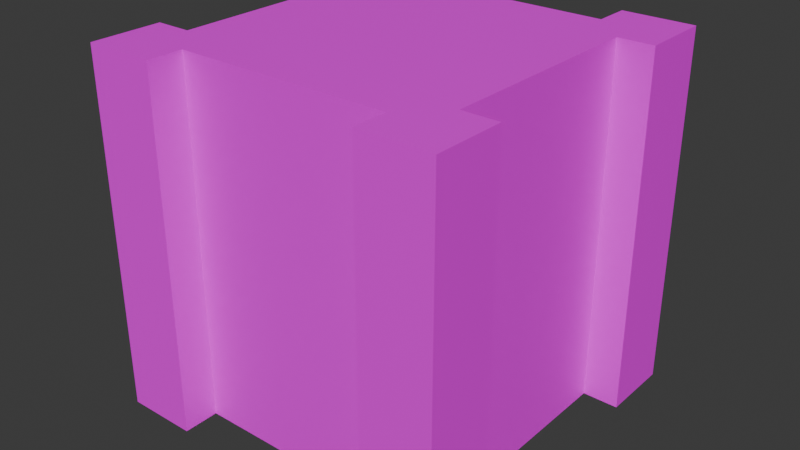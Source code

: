 # Source: CopperBeam.blend  (saved by Blender 4.1.24; exported with 4.5.12 LTS)
import bpy
from mathutils import Matrix  # noqa: F401  (used for matrix-valued properties, if any)

bpy.ops.wm.read_factory_settings(use_empty=True)
scene = bpy.context.scene
scene.name = 'Scene'

# ---- images (referenced by path relative to the original .blend; pixels are not part of the script)
import os
ASSET_DIR = os.environ.get("B2B_ASSET_DIR", "")  # directory of the original .blend (textures are referenced by path, not embedded)
HERE = os.path.dirname(os.path.abspath(__file__))  # packed textures are extracted next to this script under _unpacked/

def load_image(name, relpath, width, height, colorspace="sRGB"):
    """Load a texture the original file referenced (path relative to the .blend, or extracted next to this script)."""
    p = next((c for c in (os.path.join(HERE, relpath), os.path.join(ASSET_DIR, relpath)) if relpath and os.path.exists(c)), "")
    if p:
        img = bpy.data.images.load(p, check_existing=True)
        img.name = name
    else:  # same state as the original file: an image datablock whose file is absent (Cycles renders it pink)
        img = bpy.data.images.new(name, width, height)
        img.source = "FILE"
        img.filepath = "//" + (relpath or name)
    img.colorspace_settings.name = colorspace
    return img
img_beam_frozen_png = load_image('beam_frozen.png', 'beam_frozen.png', 1024, 1024, 'sRGB')

# ---- materials (node trees are filled in below, after node groups)
mat_beam_frozen = bpy.data.materials.new('beam_frozen')
mat_beam_frozen.alpha_threshold = 0.0
mat_beam_frozen.use_transparent_shadow = False
mat_beam_frozen.roughness = 0.5
mat_beam_frozen.line_color = (0.0, 0.0, 0.0, 1.0)

# ---- material node trees
mat_beam_frozen.use_nodes = True; mat_beam_frozen.node_tree.nodes.clear()
_N = mat_beam_frozen.node_tree.nodes; _L = mat_beam_frozen.node_tree.links
n0 = _N.new('ShaderNodeOutputMaterial'); n0.name = 'Material Output'; n0.location = (300, 300)
n1 = _N.new('ShaderNodeBsdfPrincipled'); n1.name = 'Principled BSDF'; n1.location = (10, 300)
n1.inputs[3].default_value = 1.45
n2 = _N.new('ShaderNodeTexImage'); n2.name = 'Image Texture'; n2.location = (-555, 102)
n2.image = img_beam_frozen_png
_L.new(n1.outputs[0], n0.inputs[0])
_L.new(n2.outputs[0], n1.inputs[0])
n0.is_active_output = True

# ---- world
world_world = bpy.data.worlds.new('World'); scene.world = world_world
world_world.use_nodes = True; world_world.node_tree.nodes.clear()
_N = world_world.node_tree.nodes; _L = world_world.node_tree.links
n0 = _N.new('ShaderNodeOutputWorld'); n0.name = 'World Output'; n0.location = (300, 300)
n1 = _N.new('ShaderNodeBackground'); n1.name = 'Background'; n1.location = (10, 300)
n1.inputs[0].default_value = (0.05088, 0.05088, 0.05088, 1.0)
_L.new(n1.outputs[0], n0.inputs[0])
n0.is_active_output = True
world_world.color = (0.05088, 0.05088, 0.05088)
world_world.use_sun_shadow = False
world_world.sun_shadow_jitter_overblur = 0.0

# ---- meshes
me_cube_004 = bpy.data.meshes.new('Cube.004')
me_cube_004.from_pydata([(-0.8, -0.6, -1.0), (-0.8, -0.6, 1.0), (0.8, -0.6, -1.0), (0.8, -0.6, 1.0), (-0.8, 0.6, 1.0), (0.8, 0.6, -1.0), (-0.8, 0.6, -1.0), (0.8, 0.6, 1.0), (0.6, 0.8, -1.0), (0.6, 0.8, 1.0), (0.6, -0.8, -1.0), (0.6, -0.8, 1.0), (0.6, -0.6, 1.0), (0.6, -0.6, -1.0), (0.6, 0.6, -1.0), (0.6, 0.6, 1.0), (-0.6, 0.8, -1.0), (-0.6, -0.8, 1.0), (-0.6, -0.6, -1.0), (-0.6, 0.6, -1.0), (-0.6, 0.8, 1.0), (-0.6, -0.8, -1.0), (-0.6, -0.6, 1.0), (-0.6, 0.6, 1.0), (-1.0, -1.0, -1.0), (-1.0, -1.0, 1.0), (-1.0, -0.6, -1.0), (-1.0, -0.6, 1.0), (-0.6, -1.0, -1.0), (-0.6, -1.0, 1.0), (-0.6, -0.6, -1.0), (-0.6, -0.6, 1.0), (0.6, -1.0, -1.0), (0.6, -1.0, 1.0), (0.6, -0.6, -1.0), (0.6, -0.6, 1.0), (1.0, -1.0, -1.0), (1.0, -1.0, 1.0), (1.0, -0.6, -1.0), (1.0, -0.6, 1.0), (-1.0, 0.6, -1.0), (-1.0, 0.6, 1.0), (-1.0, 1.0, -1.0), (-1.0, 1.0, 1.0), (-0.6, 0.6, -1.0), (-0.6, 0.6, 1.0), (-0.6, 1.0, -1.0), (-0.6, 1.0, 1.0), (0.6, 0.6, -1.0), (0.6, 0.6, 1.0), (0.6, 1.0, -1.0), (0.6, 1.0, 1.0), (1.0, 0.6, -1.0), (1.0, 0.6, 1.0), (1.0, 1.0, -1.0), (1.0, 1.0, 1.0)], [], [(23, 4, 1, 22), (14, 5, 2, 13), (5, 7, 3, 2), (0, 1, 4, 6), (16, 8, 14, 19), (19, 14, 13, 18), (7, 15, 12, 3), (18, 13, 10, 21), (16, 20, 9, 8), (6, 19, 18, 0), (9, 20, 23, 15), (15, 23, 22, 12), (12, 22, 17, 11), (10, 11, 17, 21), (24, 25, 27, 26), (26, 27, 31, 30), (30, 31, 29, 28), (28, 29, 25, 24), (26, 30, 28, 24), (31, 27, 25, 29), (32, 33, 35, 34), (34, 35, 39, 38), (38, 39, 37, 36), (36, 37, 33, 32), (34, 38, 36, 32), (39, 35, 33, 37), (40, 41, 43, 42), (42, 43, 47, 46), (46, 47, 45, 44), (44, 45, 41, 40), (42, 46, 44, 40), (47, 43, 41, 45), (48, 49, 51, 50), (50, 51, 55, 54), (54, 55, 53, 52), (52, 53, 49, 48), (50, 54, 52, 48), (55, 51, 49, 53)])
_uv = me_cube_004.uv_layers.new(name='UVMap')
_uv.uv.foreach_set('vector', [0.7813, 0.9687, 0.75, 0.9687, 0.75, 0.7813, 0.7813, 0.7813, 0.9687, 0.5313, 1.0, 0.5313, 1.0, 0.7187, 0.9687, 0.7187, 0.75, 0.25, 0.75, 0.5, 0.5, 0.5, 0.5, 0.25, 0.75, 0.75, 0.75, 1.0, 0.5, 1.0, 0.5, 0.75, 0.7813, 0.5, 0.9687, 0.5, 0.9687, 0.5313, 0.7813, 0.5313, 0.7813, 0.5313, 0.9687, 0.5313, 0.9687, 0.7187, 0.7813, 0.7187, 1.0, 0.9687, 0.9687, 0.9687, 0.9687, 0.7813, 1.0, 0.7813, 0.7813, 0.7187, 0.9687, 0.7187, 0.9687, 0.75, 0.7813, 0.75, 0.75, 0.0, 0.75, 0.25, 0.5, 0.25, 0.5, 0.0, 0.75, 0.5313, 0.7813, 0.5313, 0.7813, 0.7187, 0.75, 0.7187, 0.9687, 1.0, 0.7813, 1.0, 0.7813, 0.9687, 0.9687, 0.9687, 0.9687, 0.9687, 0.7813, 0.9687, 0.7813, 0.7813, 0.9687, 0.7813, 0.9687, 0.7813, 0.7813, 0.7813, 0.7813, 0.75, 0.9687, 0.75, 0.75, 0.5, 0.75, 0.75, 0.5, 0.75, 0.5, 0.5, 0.125, 0.75, 0.125, 1.0, 0.06254, 1.0, 0.06254, 0.75, 0.1875, 0.75, 0.1875, 1.0, 0.125, 1.0, 0.125, 0.75, 0.25, 0.75, 0.25, 1.0, 0.1875, 1.0, 0.1875, 0.75, 0.0625, 0.75, 0.0625, 1.0, 4.47e-05, 1.0, 4.47e-05, 0.75, 0.5, 1.0, 0.375, 1.0, 0.375, 0.875, 0.5, 0.875, 0.375, 0.875, 0.375, 1.0, 0.25, 1.0, 0.25, 0.875, 0.125, 0.5, 0.125, 0.75, 0.06254, 0.75, 0.06254, 0.5, 0.1875, 0.5, 0.1875, 0.75, 0.125, 0.75, 0.125, 0.5, 0.25, 0.5, 0.25, 0.75, 0.1875, 0.75, 0.1875, 0.5, 0.0625, 0.5, 0.0625, 0.75, 4.47e-05, 0.75, 4.47e-05, 0.5, 0.5, 0.75, 0.375, 0.75, 0.375, 0.625, 0.5, 0.625, 0.375, 0.625, 0.375, 0.75, 0.25, 0.75, 0.25, 0.625, 0.125, 0.0, 0.125, 0.25, 0.06254, 0.25, 0.06254, 2.241e-05, 0.1875, 0.0, 0.1875, 0.25, 0.125, 0.25, 0.125, 2.241e-05, 0.25, 0.0, 0.25, 0.25, 0.1875, 0.25, 0.1875, 2.241e-05, 0.0625, 0.0, 0.0625, 0.25, 4.47e-05, 0.25, 4.47e-05, 2.241e-05, 0.5, 0.125, 0.5, 0.25, 0.375, 0.25, 0.375, 0.125, 0.375, 0.25, 0.25, 0.25, 0.25, 0.125, 0.375, 0.125, 0.125, 0.25, 0.125, 0.5, 0.06254, 0.5, 0.06254, 0.25, 0.1875, 0.25, 0.1875, 0.5, 0.125, 0.5, 0.125, 0.25, 0.25, 0.25, 0.25, 0.5, 0.1875, 0.5, 0.1875, 0.25, 0.0625, 0.25, 0.0625, 0.5, 4.47e-05, 0.5, 4.47e-05, 0.25, 0.5, 0.375, 0.5, 0.5, 0.375, 0.5, 0.375, 0.375, 0.375, 0.5, 0.25, 0.5, 0.25, 0.375, 0.375, 0.375])
me_cube_004.materials.append(mat_beam_frozen)
me_cube_004.update()

# ---- objects
ob_beam_copper = bpy.data.objects.new('beam_copper', me_cube_004)

# ---- transforms, parenting, visibility, modifiers, constraints
ob_beam_copper.location = (0.0, 0.0, 0.0)

# ---- collection membership
scene.collection.objects.link(ob_beam_copper)

# ---- scene / render settings (as saved in the file)
scene.frame_start = 1; scene.frame_end = 250; scene.frame_set(1)
scene.render.engine = 'CYCLES'
scene.cycles.sampling_pattern = 'TABULATED_SOBOL'
scene.cycles.bake_type = 'AO'
scene.eevee.use_gtao = True
scene.eevee.gtao_distance = 1.0
scene.eevee.ray_tracing_options.trace_max_roughness = 0.0
bpy.context.view_layer.update()

# ---- added for rendering (the .blend has no active camera and no usable light): camera, sun
cam_auto = bpy.data.cameras.new('AutoCamera')
cam_auto.lens = 50.0
cam_auto.sensor_width = 36.0
cam_auto.clip_end = 1000.0
ob_auto_camera = bpy.data.objects.new('AutoCamera', cam_auto)
scene.collection.objects.link(ob_auto_camera)
ob_auto_camera.location = (3.20507, -3.84609, 2.56406)
ob_auto_camera.rotation_euler = (1.09748, -7.21219e-08, 0.694738)
scene.camera = ob_auto_camera
light_auto_sun = bpy.data.lights.new('AutoSun', 'SUN')
light_auto_sun.energy = 3.0
light_auto_sun.angle = 0.0523599
ob_auto_sun = bpy.data.objects.new('AutoSun', light_auto_sun)
scene.collection.objects.link(ob_auto_sun)
ob_auto_sun.rotation_euler = (0.872665, 0.174533, 0.523599)
bpy.context.view_layer.update()
